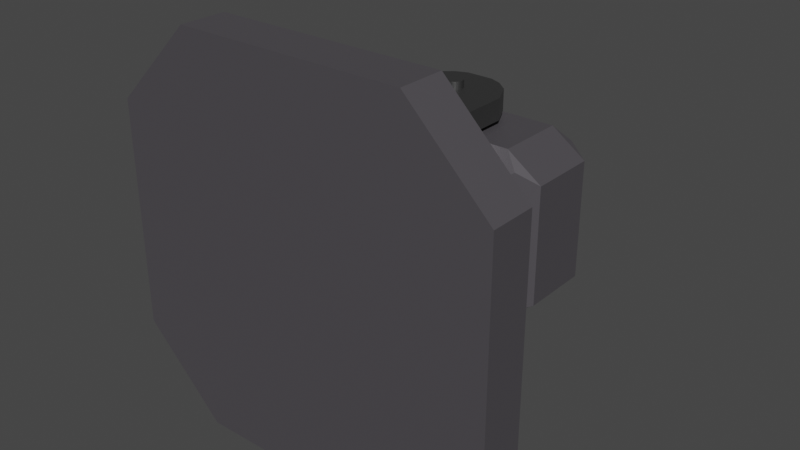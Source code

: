# Source: Space_Turret.blend  (saved by Blender 3.6.11; exported with 4.5.12 LTS)
import bpy
from mathutils import Matrix  # noqa: F401  (used for matrix-valued properties, if any)

bpy.ops.wm.read_factory_settings(use_empty=True)
scene = bpy.context.scene
scene.name = 'Scene'

# ---- collections
col_collection = bpy.data.collections.new('Collection'); scene.collection.children.link(col_collection)

# ---- materials (node trees are filled in below, after node groups)
mat_sentrygreen = bpy.data.materials.new('SentryGreen')
mat_sentrygreen.alpha_threshold = 0.0
mat_sentrygreen.use_transparent_shadow = False
mat_sentrygreen.roughness = 0.5
mat_sentrygreen.line_color = (0.0, 0.0, 0.0, 1.0)
mat_support = bpy.data.materials.new('Support')
mat_support.use_transparent_shadow = False
mat_barrel = bpy.data.materials.new('Barrel')
mat_barrel.use_transparent_shadow = False

# ---- material node trees
mat_sentrygreen.use_nodes = True; mat_sentrygreen.node_tree.nodes.clear()
_N = mat_sentrygreen.node_tree.nodes; _L = mat_sentrygreen.node_tree.links
n0 = _N.new('ShaderNodeOutputMaterial'); n0.name = 'Material Output'; n0.location = (300, 300)
n1 = _N.new('ShaderNodeBsdfPrincipled'); n1.name = 'Principled BSDF'; n1.location = (10, 300)
n1.distribution = 'GGX'
n1.subsurface_method = 'RANDOM_WALK_SKIN'
n1.inputs[0].default_value = (0.1802, 0.1689, 0.1878, 1.0)
n1.inputs[1].default_value = 0.7
n1.inputs[3].default_value = 1.45
n1.inputs[27].default_value = (0.0, 0.0, 0.0, 1.0)
n1.inputs[28].default_value = 1.0
_L.new(n1.outputs[0], n0.inputs[0])
n0.is_active_output = True
mat_support.use_nodes = True; mat_support.node_tree.nodes.clear()
_N = mat_support.node_tree.nodes; _L = mat_support.node_tree.links
n0 = _N.new('ShaderNodeBsdfPrincipled'); n0.name = 'Principled BSDF'; n0.location = (10, 300)
n0.distribution = 'GGX'
n0.subsurface_method = 'RANDOM_WALK_SKIN'
n0.inputs[0].default_value = (0.1226, 0.1226, 0.1226, 1.0)
n0.inputs[1].default_value = 0.85
n0.inputs[3].default_value = 1.45
n0.inputs[27].default_value = (0.0, 0.0, 0.0, 1.0)
n0.inputs[28].default_value = 1.0
n1 = _N.new('ShaderNodeOutputMaterial'); n1.name = 'Material Output'; n1.location = (300, 300)
_L.new(n0.outputs[0], n1.inputs[0])
n1.is_active_output = True
mat_barrel.use_nodes = True; mat_barrel.node_tree.nodes.clear()
_N = mat_barrel.node_tree.nodes; _L = mat_barrel.node_tree.links
n0 = _N.new('ShaderNodeBsdfPrincipled'); n0.name = 'Principled BSDF'; n0.location = (10, 300)
n0.distribution = 'GGX'
n0.subsurface_method = 'RANDOM_WALK_SKIN'
n0.inputs[0].default_value = (0.009451, 0.009451, 0.009451, 1.0)
n0.inputs[1].default_value = 0.7
n0.inputs[3].default_value = 1.45
n0.inputs[27].default_value = (0.0, 0.0, 0.0, 1.0)
n0.inputs[28].default_value = 1.0
n1 = _N.new('ShaderNodeOutputMaterial'); n1.name = 'Material Output'; n1.location = (300, 300)
_L.new(n0.outputs[0], n1.inputs[0])
n1.is_active_output = True

# ---- world
world_world = bpy.data.worlds.new('World'); scene.world = world_world
world_world.use_nodes = True; world_world.node_tree.nodes.clear()
_N = world_world.node_tree.nodes; _L = world_world.node_tree.links
n0 = _N.new('ShaderNodeOutputWorld'); n0.name = 'World Output'; n0.location = (300, 300)
n1 = _N.new('ShaderNodeBackground'); n1.name = 'Background'; n1.location = (10, 300)
n1.inputs[0].default_value = (0.05088, 0.05088, 0.05088, 1.0)
_L.new(n1.outputs[0], n0.inputs[0])
n0.is_active_output = True
world_world.color = (0.05088, 0.05088, 0.05088)
world_world.use_sun_shadow = False
world_world.sun_shadow_jitter_overblur = 0.0

# ---- meshes
me_sentrybase = bpy.data.meshes.new('SentryBase')
me_sentrybase.from_pydata([(0.5809, 0.1717, 3.384), (1.0, -0.1717, 3.384), (0.5809, -0.1717, 5.825), (-0.5809, 0.1717, 3.384), (-0.5809, -0.1717, 5.825), (-1.0, -0.1717, 3.384), (0.5809, 0.1717, -3.384), (0.5809, -0.1717, -5.825), (1.0, -0.1717, -3.384), (-0.5809, 0.1717, -3.384), (-1.0, -0.1717, -3.384), (-0.5809, -0.1717, -5.825), (1.0, 0.06425, 3.384), (0.8442, 0.1265, 3.384), (0.5809, 0.1265, 4.917), (0.5809, 0.06425, 5.825), (-0.5809, 0.06425, 5.825), (-0.5809, 0.1265, 4.917), (-0.8442, 0.1265, 3.384), (-1.0, 0.06425, 3.384), (0.8442, 0.1265, -3.384), (1.0, 0.06425, -3.384), (0.5809, 0.06425, -5.825), (0.5809, 0.1265, -4.917), (-0.5809, 0.1265, -4.917), (-0.5809, 0.06425, -5.825), (-1.0, 0.06425, -3.384), (-0.8442, 0.1265, -3.384)], [], [(7, 8, 1, 2, 4, 5, 10, 11), (24, 27, 9), (20, 23, 6), (0, 6, 9, 3), (19, 5, 4, 16), (8, 21, 12, 1), (3, 9, 27, 18), (21, 8, 7, 22), (10, 26, 25, 11), (13, 0, 14), (17, 3, 18), (9, 6, 23, 24), (5, 19, 26, 10), (2, 15, 16, 4), (11, 25, 22, 7), (0, 3, 17, 14), (6, 0, 13, 20), (15, 12, 13, 14), (19, 16, 17, 18), (21, 22, 23, 20), (25, 26, 27, 24), (26, 19, 18, 27), (16, 15, 14, 17), (22, 25, 24, 23), (12, 21, 20, 13), (15, 2, 1, 12)])
_uv = me_sentrybase.uv_layers.new(name='UVMap')
_uv.uv.foreach_set('vector', [0.125, 0.5524, 0.1774, 0.5, 0.3226, 0.5, 0.375, 0.5524, 0.375, 0.6976, 0.3226, 0.75, 0.1774, 0.75, 0.125, 0.6976, 0.8555, 0.6976, 0.8226, 0.7305, 0.8226, 0.6976, 0.8226, 0.5195, 0.8555, 0.5524, 0.8226, 0.5524, 0.6774, 0.5524, 0.8226, 0.5524, 0.8226, 0.6976, 0.6774, 0.6976, 0.5468, 0.8024, 0.375, 0.8024, 0.375, 0.6976, 0.5468, 0.6976, 0.375, 0.3024, 0.5468, 0.3024, 0.5468, 0.4476, 0.375, 0.4476, 0.6774, 0.6976, 0.8226, 0.6976, 0.8226, 0.7305, 0.6774, 0.7305, 0.5468, 0.3024, 0.375, 0.3024, 0.375, 0.1976, 0.5468, 0.1976, 0.375, 0.0, 0.5468, 0.0, 0.5468, 0.05238, 0.375, 0.05238, 0.6774, 0.5195, 0.6774, 0.5524, 0.6445, 0.5524, 0.6445, 0.6976, 0.6774, 0.6976, 0.6774, 0.7305, 0.8226, 0.6976, 0.8226, 0.5524, 0.8555, 0.5524, 0.8555, 0.6976, 0.375, 0.8024, 0.5468, 0.8024, 0.5468, 0.9476, 0.375, 0.9476, 0.375, 0.5524, 0.5468, 0.5524, 0.5468, 0.6976, 0.375, 0.6976, 0.375, 0.05238, 0.5468, 0.05238, 0.5468, 0.1976, 0.375, 0.1976, 0.6774, 0.5524, 0.6774, 0.6976, 0.6116, 0.6976, 0.6116, 0.5524, 0.8226, 0.5524, 0.6774, 0.5524, 0.6774, 0.5195, 0.8226, 0.5195, 0.5468, 0.5524, 0.5468, 0.4476, 0.5726, 0.4671, 0.5726, 0.5329, 0.5468, 0.8024, 0.5468, 0.6976, 0.5726, 0.7171, 0.5726, 0.7829, 0.5468, 0.3024, 0.5468, 0.1976, 0.5726, 0.2171, 0.5726, 0.2829, 0.5468, 0.05238, 0.5468, 0.0, 0.5726, 0.00974, 0.5726, 0.04264, 0.5468, 0.9476, 0.5468, 0.8024, 0.5726, 0.8024, 0.5726, 0.9476, 0.5468, 0.6976, 0.5468, 0.5524, 0.6116, 0.5524, 0.6116, 0.6976, 0.5468, 0.1976, 0.5468, 0.05238, 0.5726, 0.05238, 0.5726, 0.1976, 0.5468, 0.4476, 0.5468, 0.3024, 0.5726, 0.3024, 0.5726, 0.4476, 0.5468, 0.5524, 0.375, 0.5524, 0.375, 0.4476, 0.5468, 0.4476])
me_sentrybase.materials.append(mat_sentrygreen)
me_sentrybase.use_mirror_vertex_groups = False
me_sentrybase.update()
me_sentrysupport = bpy.data.meshes.new('SentrySupport')
me_sentrysupport.from_pydata([(-0.7369, 0.4113, -1.688), (0.7369, 0.4113, -1.688), (-0.7369, 0.4113, -1.363), (0.7369, 0.4113, -1.363), (-0.7369, 2.798, -1.688), (0.7369, 2.798, -1.688), (-0.7369, 2.798, -1.363), (0.7369, 2.798, -1.363), (-0.5694, 3.132, -1.688), (0.5694, 3.132, -1.688), (-0.5694, 3.132, -1.363), (0.5694, 3.132, -1.363), (-0.3871, 3.283, -1.688), (-0.2052, 3.356, -1.688), (0.2052, 3.356, -1.688), (0.3871, 3.283, -1.688), (-0.2052, 3.356, -1.363), (-0.3871, 3.283, -1.363), (0.3871, 3.283, -1.363), (0.2052, 3.356, -1.363), (-0.7369, 0.4113, 1.363), (0.7369, 0.4113, 1.363), (-0.7369, 0.4113, 1.688), (0.7369, 0.4113, 1.688), (-0.7369, 2.798, 1.363), (0.7369, 2.798, 1.363), (-0.7369, 2.798, 1.688), (0.7369, 2.798, 1.688), (-0.5694, 3.132, 1.363), (0.5694, 3.132, 1.363), (-0.5694, 3.132, 1.688), (0.5694, 3.132, 1.688), (-0.3871, 3.283, 1.363), (-0.2052, 3.356, 1.363), (0.2052, 3.356, 1.363), (0.3871, 3.283, 1.363), (-0.2052, 3.356, 1.688), (-0.3871, 3.283, 1.688), (0.3871, 3.283, 1.688), (0.2052, 3.356, 1.688), (0.1289, 2.759, -1.806), (0.1289, 2.759, 1.806), (0.1264, 2.734, -1.806), (0.1264, 2.734, 1.806), (0.1191, 2.709, -1.806), (0.1191, 2.709, 1.806), (0.1071, 2.687, -1.806), (0.1071, 2.687, 1.806), (0.09112, 2.667, -1.806), (0.09112, 2.667, 1.806), (0.07159, 2.651, -1.806), (0.07159, 2.651, 1.806), (0.04931, 2.639, -1.806), (0.04932, 2.639, 1.806), (0.02514, 2.632, -1.806), (0.02514, 2.632, 1.806), (2.866e-07, 2.629, -1.806), (2.282e-06, 2.629, 1.806), (-0.02514, 2.632, -1.806), (-0.02514, 2.632, 1.806), (-0.04931, 2.639, -1.806), (-0.04931, 2.639, 1.806), (-0.07159, 2.651, -1.806), (-0.07159, 2.651, 1.806), (-0.09112, 2.667, -1.806), (-0.09112, 2.667, 1.806), (-0.1071, 2.687, -1.806), (-0.1071, 2.687, 1.806), (-0.1191, 2.709, -1.806), (-0.119, 2.709, 1.806), (-0.1264, 2.734, -1.806), (-0.1264, 2.734, 1.806), (-0.1289, 2.759, -1.806), (-0.1289, 2.759, 1.806), (-0.1264, 2.784, -1.806), (-0.1264, 2.784, 1.806), (-0.1191, 2.808, -1.806), (-0.119, 2.808, 1.806), (-0.1071, 2.831, -1.806), (-0.1071, 2.831, 1.806), (-0.09112, 2.85, -1.806), (-0.09112, 2.85, 1.806), (-0.07159, 2.866, -1.806), (-0.07159, 2.866, 1.806), (-0.04931, 2.878, -1.806), (-0.04931, 2.878, 1.806), (-0.02514, 2.886, -1.806), (-0.02514, 2.886, 1.806), (4.523e-07, 2.888, -1.806), (2.448e-06, 2.888, 1.806), (0.02514, 2.886, -1.806), (0.02514, 2.886, 1.806), (0.04931, 2.878, -1.806), (0.04932, 2.878, 1.806), (0.07159, 2.866, -1.806), (0.07159, 2.866, 1.806), (0.09112, 2.85, -1.806), (0.09112, 2.85, 1.806), (0.1071, 2.831, -1.806), (0.1071, 2.831, 1.806), (0.1191, 2.808, -1.806), (0.1191, 2.808, 1.806), (0.1264, 2.784, -1.806), (0.1264, 2.784, 1.806)], [], [(9, 11, 7, 5), (15, 18, 11, 9), (1, 3, 2, 0), (1, 5, 7, 3), (19, 14, 13, 16), (2, 6, 4, 0), (3, 7, 11, 18, 19, 16, 17, 10, 6, 2), (0, 4, 8, 12, 13, 14, 15, 9, 5, 1), (10, 8, 4, 6), (14, 19, 18, 15), (16, 13, 12, 17), (17, 12, 8, 10), (29, 31, 27, 25), (35, 38, 31, 29), (21, 23, 22, 20), (21, 25, 27, 23), (39, 34, 33, 36), (22, 26, 24, 20), (23, 27, 31, 38, 39, 36, 37, 30, 26, 22), (20, 24, 28, 32, 33, 34, 35, 29, 25, 21), (30, 28, 24, 26), (34, 39, 38, 35), (36, 33, 32, 37), (37, 32, 28, 30), (40, 41, 43, 42), (42, 43, 45, 44), (44, 45, 47, 46), (46, 47, 49, 48), (48, 49, 51, 50), (50, 51, 53, 52), (52, 53, 55, 54), (54, 55, 57, 56), (56, 57, 59, 58), (58, 59, 61, 60), (60, 61, 63, 62), (62, 63, 65, 64), (64, 65, 67, 66), (66, 67, 69, 68), (68, 69, 71, 70), (70, 71, 73, 72), (72, 73, 75, 74), (74, 75, 77, 76), (76, 77, 79, 78), (78, 79, 81, 80), (80, 81, 83, 82), (82, 83, 85, 84), (84, 85, 87, 86), (86, 87, 89, 88), (88, 89, 91, 90), (90, 91, 93, 92), (92, 93, 95, 94), (94, 95, 97, 96), (96, 97, 99, 98), (98, 99, 101, 100), (43, 41, 103, 101, 99, 97, 95, 93, 91, 89, 87, 85, 83, 81, 79, 77, 75, 73, 71, 69, 67, 65, 63, 61, 59, 57, 55, 53, 51, 49, 47, 45), (100, 101, 103, 102), (102, 103, 41, 40), (40, 42, 44, 46, 48, 50, 52, 54, 56, 58, 60, 62, 64, 66, 68, 70, 72, 74, 76, 78, 80, 82, 84, 86, 88, 90, 92, 94, 96, 98, 100, 102)])
_uv = me_sentrysupport.uv_layers.new(name='UVMap')
_uv.uv.foreach_set('vector', [0.6061, 0.25, 0.6061, 0.5, 0.5776, 0.5, 0.5776, 0.25, 0.6189, 0.25, 0.6189, 0.5, 0.6061, 0.5, 0.6061, 0.25, 0.125, 0.5, 0.375, 0.5, 0.375, 0.75, 0.125, 0.75, 0.375, 0.25, 0.5776, 0.25, 0.5776, 0.5, 0.375, 0.5, 0.625, 0.5902, 0.875, 0.5902, 0.875, 0.6598, 0.625, 0.6598, 0.375, 0.75, 0.5776, 0.75, 0.5776, 1.0, 0.375, 1.0, 0.375, 0.5, 0.5776, 0.5, 0.6061, 0.5284, 0.6189, 0.5593, 0.625, 0.5902, 0.625, 0.6598, 0.6189, 0.6907, 0.6061, 0.7216, 0.5776, 0.75, 0.375, 0.75, 0.375, 0.0, 0.5776, 0.0, 0.6061, 0.02841, 0.6189, 0.05933, 0.625, 0.09019, 0.625, 0.1598, 0.6189, 0.1907, 0.6061, 0.2216, 0.5776, 0.25, 0.375, 0.25, 0.6061, 0.75, 0.6061, 1.0, 0.5776, 1.0, 0.5776, 0.75, 0.625, 0.25, 0.625, 0.5, 0.6189, 0.5, 0.6189, 0.25, 0.625, 0.75, 0.625, 1.0, 0.6189, 1.0, 0.6189, 0.75, 0.6189, 0.75, 0.6189, 1.0, 0.6061, 1.0, 0.6061, 0.75, 0.6061, 0.25, 0.6061, 0.5, 0.5776, 0.5, 0.5776, 0.25, 0.6189, 0.25, 0.6189, 0.5, 0.6061, 0.5, 0.6061, 0.25, 0.125, 0.5, 0.375, 0.5, 0.375, 0.75, 0.125, 0.75, 0.375, 0.25, 0.5776, 0.25, 0.5776, 0.5, 0.375, 0.5, 0.625, 0.5902, 0.875, 0.5902, 0.875, 0.6598, 0.625, 0.6598, 0.375, 0.75, 0.5776, 0.75, 0.5776, 1.0, 0.375, 1.0, 0.375, 0.5, 0.5776, 0.5, 0.6061, 0.5284, 0.6189, 0.5593, 0.625, 0.5902, 0.625, 0.6598, 0.6189, 0.6907, 0.6061, 0.7216, 0.5776, 0.75, 0.375, 0.75, 0.375, 0.0, 0.5776, 0.0, 0.6061, 0.02841, 0.6189, 0.05933, 0.625, 0.09019, 0.625, 0.1598, 0.6189, 0.1907, 0.6061, 0.2216, 0.5776, 0.25, 0.375, 0.25, 0.6061, 0.75, 0.6061, 1.0, 0.5776, 1.0, 0.5776, 0.75, 0.625, 0.25, 0.625, 0.5, 0.6189, 0.5, 0.6189, 0.25, 0.625, 0.75, 0.625, 1.0, 0.6189, 1.0, 0.6189, 0.75, 0.6189, 0.75, 0.6189, 1.0, 0.6061, 1.0, 0.6061, 0.75, 1.0, 0.5, 1.0, 1.0, 0.9688, 1.0, 0.9688, 0.5, 0.9688, 0.5, 0.9688, 1.0, 0.9375, 1.0, 0.9375, 0.5, 0.9375, 0.5, 0.9375, 1.0, 0.9062, 1.0, 0.9062, 0.5, 0.9062, 0.5, 0.9062, 1.0, 0.875, 1.0, 0.875, 0.5, 0.875, 0.5, 0.875, 1.0, 0.8438, 1.0, 0.8438, 0.5, 0.8438, 0.5, 0.8438, 1.0, 0.8125, 1.0, 0.8125, 0.5, 0.8125, 0.5, 0.8125, 1.0, 0.7812, 1.0, 0.7812, 0.5, 0.7812, 0.5, 0.7812, 1.0, 0.75, 1.0, 0.75, 0.5, 0.75, 0.5, 0.75, 1.0, 0.7188, 1.0, 0.7188, 0.5, 0.7188, 0.5, 0.7188, 1.0, 0.6875, 1.0, 0.6875, 0.5, 0.6875, 0.5, 0.6875, 1.0, 0.6562, 1.0, 0.6562, 0.5, 0.6562, 0.5, 0.6562, 1.0, 0.625, 1.0, 0.625, 0.5, 0.625, 0.5, 0.625, 1.0, 0.5938, 1.0, 0.5938, 0.5, 0.5938, 0.5, 0.5938, 1.0, 0.5625, 1.0, 0.5625, 0.5, 0.5625, 0.5, 0.5625, 1.0, 0.5312, 1.0, 0.5312, 0.5, 0.5312, 0.5, 0.5312, 1.0, 0.5, 1.0, 0.5, 0.5, 0.5, 0.5, 0.5, 1.0, 0.4688, 1.0, 0.4688, 0.5, 0.4688, 0.5, 0.4688, 1.0, 0.4375, 1.0, 0.4375, 0.5, 0.4375, 0.5, 0.4375, 1.0, 0.4062, 1.0, 0.4062, 0.5, 0.4062, 0.5, 0.4062, 1.0, 0.375, 1.0, 0.375, 0.5, 0.375, 0.5, 0.375, 1.0, 0.3438, 1.0, 0.3438, 0.5, 0.3438, 0.5, 0.3438, 1.0, 0.3125, 1.0, 0.3125, 0.5, 0.3125, 0.5, 0.3125, 1.0, 0.2812, 1.0, 0.2812, 0.5, 0.2812, 0.5, 0.2812, 1.0, 0.25, 1.0, 0.25, 0.5, 0.25, 0.5, 0.25, 1.0, 0.2188, 1.0, 0.2188, 0.5, 0.2188, 0.5, 0.2188, 1.0, 0.1875, 1.0, 0.1875, 0.5, 0.1875, 0.5, 0.1875, 1.0, 0.1562, 1.0, 0.1562, 0.5, 0.1562, 0.5, 0.1562, 1.0, 0.125, 1.0, 0.125, 0.5, 0.125, 0.5, 0.125, 1.0, 0.09375, 1.0, 0.09375, 0.5, 0.09375, 0.5, 0.09375, 1.0, 0.0625, 1.0, 0.0625, 0.5, 0.2968, 0.4854, 0.25, 0.49, 0.2032, 0.4854, 0.1582, 0.4717, 0.1167, 0.4496, 0.08029, 0.4197, 0.05045, 0.3833, 0.02827, 0.3418, 0.01461, 0.2968, 0.01, 0.25, 0.01461, 0.2032, 0.02827, 0.1582, 0.05045, 0.1167, 0.08029, 0.08029, 0.1167, 0.05045, 0.1582, 0.02827, 0.2032, 0.01461, 0.25, 0.01, 0.2968, 0.01461, 0.3418, 0.02827, 0.3833, 0.05045, 0.4197, 0.08029, 0.4496, 0.1167, 0.4717, 0.1582, 0.4854, 0.2032, 0.49, 0.25, 0.4854, 0.2968, 0.4717, 0.3418, 0.4496, 0.3833, 0.4197, 0.4197, 0.3833, 0.4496, 0.3418, 0.4717, 0.0625, 0.5, 0.0625, 1.0, 0.03125, 1.0, 0.03125, 0.5, 0.03125, 0.5, 0.03125, 1.0, 0.0, 1.0, 0.0, 0.5, 0.75, 0.49, 0.7968, 0.4854, 0.8418, 0.4717, 0.8833, 0.4496, 0.9197, 0.4197, 0.9496, 0.3833, 0.9717, 0.3418, 0.9854, 0.2968, 0.99, 0.25, 0.9854, 0.2032, 0.9717, 0.1582, 0.9496, 0.1167, 0.9197, 0.08029, 0.8833, 0.05045, 0.8418, 0.02827, 0.7968, 0.01461, 0.75, 0.01, 0.7032, 0.01461, 0.6582, 0.02827, 0.6167, 0.05045, 0.5803, 0.08029, 0.5504, 0.1167, 0.5283, 0.1582, 0.5146, 0.2032, 0.51, 0.25, 0.5146, 0.2968, 0.5283, 0.3418, 0.5504, 0.3833, 0.5803, 0.4197, 0.6167, 0.4496, 0.6582, 0.4717, 0.7032, 0.4854])
me_sentrysupport.materials.append(mat_support)
me_sentrysupport.update()
me_sentrybody = bpy.data.meshes.new('SentryBody')
me_sentrybody.from_pydata([(-1.081, 1.861, -0.7561), (-1.081, 3.666, -0.7561), (1.081, 1.861, -0.7561), (1.081, 3.666, -0.7561), (-1.081, 1.861, 0.7561), (-1.081, 3.666, 0.7561), (1.081, 1.861, 0.7561), (1.081, 3.666, 0.7561), (-1.827, 2.229, -0.8992), (-1.286, 2.229, -1.278), (-1.515, 2.075, -1.059), (-1.286, 3.298, -1.278), (-1.827, 3.298, -0.8992), (-1.515, 3.452, -1.059), (1.286, 2.229, -1.278), (1.827, 2.229, -0.8992), (1.515, 2.075, -1.059), (1.827, 3.298, -0.8992), (1.286, 3.298, -1.278), (1.515, 3.452, -1.059), (-1.286, 2.229, 1.278), (-1.827, 2.229, 0.8992), (-1.515, 2.075, 1.059), (-1.827, 3.298, 0.8992), (-1.286, 3.298, 1.278), (-1.515, 3.452, 1.059), (1.827, 2.229, 0.8992), (1.286, 2.229, 1.278), (1.515, 2.075, 1.059), (1.286, 3.298, 1.278), (1.827, 3.298, 0.8992), (1.515, 3.452, 1.059), (-2.266, 2.311, -0.7616), (-2.266, 3.216, -0.7616), (-2.266, 3.216, 0.7616), (-2.266, 2.311, 0.7616), (-2.377, 2.39, -0.727), (-2.474, 2.543, -0.6966), (-2.474, 2.983, -0.6966), (-2.377, 3.137, -0.727), (-2.377, 3.137, 0.727), (-2.474, 2.983, 0.6966), (-2.474, 2.543, 0.6966), (-2.377, 2.39, 0.727)], [], [(9, 11, 18, 14), (7, 5, 25, 24, 29, 31), (7, 3, 1, 5), (5, 1, 13, 12, 23, 25), (3, 7, 31, 30, 17, 19), (23, 12, 33, 34), (6, 2, 16, 15, 26, 28), (15, 17, 30, 26), (4, 6, 28, 27, 20, 22), (27, 29, 24, 20), (2, 0, 10, 9, 14, 16), (1, 3, 19, 18, 11, 13), (2, 6, 4, 0), (8, 9, 10), (11, 12, 13), (14, 15, 16), (17, 18, 19), (20, 21, 22), (23, 24, 25), (26, 27, 28), (29, 30, 31), (8, 12, 11, 9), (17, 15, 14, 18), (20, 24, 23, 21), (29, 27, 26, 30), (0, 4, 22, 21, 8, 10), (8, 21, 35, 32), (34, 33, 39, 40), (12, 8, 32, 36, 37, 38, 39, 33), (21, 23, 34, 40, 41, 42, 43, 35), (42, 41, 38, 37), (42, 37, 36, 43), (38, 41, 40, 39), (43, 36, 32, 35)])
_uv = me_sentrybody.uv_layers.new(name='UVMap')
_uv.uv.foreach_set('vector', [0.426, 0.03703, 0.574, 0.03703, 0.574, 0.213, 0.426, 0.213, 0.676, 0.551, 0.676, 0.699, 0.6167, 0.7286, 0.574, 0.713, 0.574, 0.537, 0.6167, 0.5214, 0.676, 0.551, 0.824, 0.551, 0.824, 0.699, 0.676, 0.699, 0.676, 0.699, 0.824, 0.699, 0.8536, 0.7286, 0.838, 0.75, 0.662, 0.75, 0.6464, 0.7286, 0.824, 0.551, 0.676, 0.551, 0.6464, 0.5214, 0.662, 0.5, 0.838, 0.5, 0.8536, 0.5214, 0.662, 0.75, 0.838, 0.75, 0.838, 0.75, 0.662, 0.75, 0.324, 0.551, 0.176, 0.551, 0.1464, 0.5214, 0.162, 0.5, 0.338, 0.5, 0.3536, 0.5214, 0.426, 0.287, 0.574, 0.287, 0.574, 0.463, 0.426, 0.463, 0.324, 0.699, 0.324, 0.551, 0.3833, 0.5214, 0.426, 0.537, 0.426, 0.713, 0.3833, 0.7286, 0.426, 0.537, 0.574, 0.537, 0.574, 0.713, 0.426, 0.713, 0.176, 0.551, 0.176, 0.699, 0.1464, 0.7286, 0.125, 0.713, 0.125, 0.537, 0.1464, 0.5214, 0.824, 0.699, 0.824, 0.551, 0.8536, 0.5214, 0.875, 0.537, 0.875, 0.713, 0.8536, 0.7286, 0.176, 0.551, 0.324, 0.551, 0.324, 0.699, 0.176, 0.699, 0.1373, 0.7377, 0.125, 0.713, 0.1464, 0.7286, 0.875, 0.713, 0.8627, 0.7377, 0.8536, 0.7286, 0.125, 0.537, 0.1373, 0.5123, 0.1464, 0.5214, 0.8627, 0.5123, 0.875, 0.537, 0.8536, 0.5214, 0.3627, 0.7377, 0.338, 0.75, 0.3536, 0.7286, 0.662, 0.75, 0.6373, 0.7377, 0.6464, 0.7286, 0.338, 0.5, 0.3627, 0.5123, 0.3536, 0.5214, 0.6373, 0.5123, 0.662, 0.5, 0.6464, 0.5214, 0.426, 0.0, 0.574, 0.0, 0.574, 0.03703, 0.426, 0.03703, 0.574, 0.287, 0.426, 0.287, 0.426, 0.213, 0.574, 0.213, 0.426, 0.713, 0.574, 0.713, 0.574, 0.787, 0.426, 0.787, 0.574, 0.537, 0.426, 0.537, 0.426, 0.463, 0.574, 0.463, 0.176, 0.699, 0.324, 0.699, 0.3536, 0.7286, 0.338, 0.75, 0.162, 0.75, 0.1464, 0.7286, 0.162, 0.75, 0.338, 0.75, 0.338, 0.75, 0.162, 0.75, 0.574, 0.787, 0.574, 0.963, 0.5635, 0.963, 0.5635, 0.787, 0.574, 0.0, 0.426, 0.0, 0.426, 0.0, 0.4365, 0.0, 0.4607, 0.0, 0.5393, 0.0, 0.5635, 0.0, 0.574, 0.0, 0.426, 0.787, 0.574, 0.787, 0.574, 0.787, 0.5635, 0.787, 0.5393, 0.787, 0.4607, 0.787, 0.4365, 0.787, 0.426, 0.787, 0.4607, 0.787, 0.5393, 0.787, 0.5393, 0.963, 0.4607, 0.963, 0.338, 0.75, 0.162, 0.75, 0.162, 0.75, 0.338, 0.75, 0.5393, 0.963, 0.5393, 0.787, 0.5635, 0.787, 0.5635, 0.963, 0.338, 0.75, 0.162, 0.75, 0.162, 0.75, 0.338, 0.75])
me_sentrybody.materials.append(mat_sentrygreen)
me_sentrybody.materials.append(mat_barrel)
me_sentrybody.update()

# ---- objects
ob_sentrybase = bpy.data.objects.new('SentryBase', me_sentrybase)
ob_sentrysupport = bpy.data.objects.new('SentrySupport', me_sentrysupport)
ob_sentrybody = bpy.data.objects.new('SentryBody', me_sentrybody)

# ---- transforms, parenting, visibility, modifiers, constraints
ob_sentrybase.location = (0.0, 0.0, 0.0)
ob_sentrybase.scale = (3.0, 3.0, 0.515)
ob_sentrybase.lock_rotations_4d = False
ob_sentrybase.empty_display_type = 'ARROWS'
ob_sentrybase.lineart.crease_threshold = 0.0
ob_sentrysupport.parent = ob_sentrybase
ob_sentrysupport.matrix_parent_inverse = Matrix(((0.3333, -0.0, 0.0, -0.0), (-0.0, 0.3333, -0.0, 0.0), (0.0, -0.0, 1.942, -0.0), (-0.0, 0.0, -0.0, 1.0)))
ob_sentrysupport.location = (0.0, 0.0, 0.0)
ob_sentrybody.parent = ob_sentrysupport
ob_sentrybody.location = (0.0, 0.0, 0.0)

# ---- collection membership
col_collection.objects.link(ob_sentrybase)
col_collection.objects.link(ob_sentrysupport)
col_collection.objects.link(ob_sentrybody)

# ---- scene / render settings (as saved in the file)
scene.frame_start = 1; scene.frame_end = 250; scene.frame_set(0)
scene.render.engine = 'BLENDER_EEVEE_NEXT'
scene.cycles.sampling_pattern = 'TABULATED_SOBOL'
scene.view_settings.view_transform = 'Filmic'
bpy.context.view_layer.update()

# ---- added for rendering (the .blend has no active camera and no usable light): camera, sun
cam_auto = bpy.data.cameras.new('AutoCamera')
cam_auto.lens = 50.0
cam_auto.sensor_width = 36.0
cam_auto.clip_end = 1000.0
ob_auto_camera = bpy.data.objects.new('AutoCamera', cam_auto)
scene.collection.objects.link(ob_auto_camera)
ob_auto_camera.location = (8.75207, -8.92702, 7.00166)
ob_auto_camera.rotation_euler = (1.09748, -7.21219e-08, 0.694738)
scene.camera = ob_auto_camera
light_auto_sun = bpy.data.lights.new('AutoSun', 'SUN')
light_auto_sun.energy = 3.0
light_auto_sun.angle = 0.0523599
ob_auto_sun = bpy.data.objects.new('AutoSun', light_auto_sun)
scene.collection.objects.link(ob_auto_sun)
ob_auto_sun.rotation_euler = (0.872665, 0.174533, 0.523599)
bpy.context.view_layer.update()
